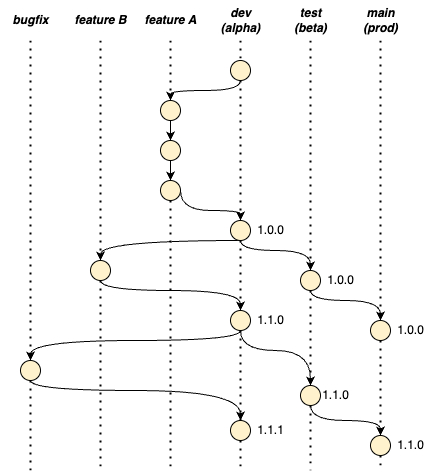

The diagram above was exported from draw.io. Its source (the exported page's mxGraphModel, read from the mxfile embedded in the PNG):
<mxGraphModel dx="1186" dy="611" grid="1" gridSize="10" guides="1" tooltips="1" connect="1" arrows="1" fold="1" page="1" pageScale="1" pageWidth="850" pageHeight="1100" math="0" shadow="0">
  <root>
    <mxCell id="0" />
    <mxCell id="1" parent="0" />
    <mxCell id="0oBKAhYyYw2Qj-Q7TQj_-1" value="" style="endArrow=none;dashed=1;html=1;dashPattern=1 3;strokeWidth=2;rounded=0;startArrow=none;" parent="1" source="7BRJHr7eMOljTvcuzAJq-10" edge="1">
      <mxGeometry width="50" height="50" relative="1" as="geometry">
        <mxPoint x="280" y="160" as="sourcePoint" />
        <mxPoint x="280" y="590" as="targetPoint" />
      </mxGeometry>
    </mxCell>
    <mxCell id="0oBKAhYyYw2Qj-Q7TQj_-5" value="&lt;b&gt;&lt;i&gt;dev&lt;br&gt;(alpha)&lt;br&gt;&lt;/i&gt;&lt;/b&gt;" style="text;html=1;align=center;verticalAlign=middle;resizable=0;points=[];autosize=1;strokeColor=none;fillColor=none;" parent="1" vertex="1">
      <mxGeometry x="250" y="120" width="60" height="40" as="geometry" />
    </mxCell>
    <mxCell id="0oBKAhYyYw2Qj-Q7TQj_-7" value="" style="endArrow=none;dashed=1;html=1;dashPattern=1 3;strokeWidth=2;rounded=0;startArrow=none;" parent="1" source="0oBKAhYyYw2Qj-Q7TQj_-37" edge="1">
      <mxGeometry width="50" height="50" relative="1" as="geometry">
        <mxPoint x="350" y="160" as="sourcePoint" />
        <mxPoint x="350" y="590" as="targetPoint" />
      </mxGeometry>
    </mxCell>
    <mxCell id="0oBKAhYyYw2Qj-Q7TQj_-8" value="" style="endArrow=none;dashed=1;html=1;dashPattern=1 3;strokeWidth=2;rounded=0;startArrow=none;" parent="1" source="7BRJHr7eMOljTvcuzAJq-15" edge="1">
      <mxGeometry width="50" height="50" relative="1" as="geometry">
        <mxPoint x="420" y="160" as="sourcePoint" />
        <mxPoint x="420" y="590" as="targetPoint" />
      </mxGeometry>
    </mxCell>
    <mxCell id="0oBKAhYyYw2Qj-Q7TQj_-9" value="&lt;b&gt;&lt;i&gt;test&lt;br&gt;(beta)&lt;br&gt;&lt;/i&gt;&lt;/b&gt;" style="text;html=1;align=center;verticalAlign=middle;resizable=0;points=[];autosize=1;strokeColor=none;fillColor=none;" parent="1" vertex="1">
      <mxGeometry x="320" y="120" width="60" height="40" as="geometry" />
    </mxCell>
    <mxCell id="0oBKAhYyYw2Qj-Q7TQj_-10" value="&lt;b&gt;&lt;i&gt;main&lt;br&gt;(prod)&lt;br&gt;&lt;/i&gt;&lt;/b&gt;" style="text;html=1;align=center;verticalAlign=middle;resizable=0;points=[];autosize=1;strokeColor=none;fillColor=none;" parent="1" vertex="1">
      <mxGeometry x="390" y="120" width="60" height="40" as="geometry" />
    </mxCell>
    <mxCell id="0oBKAhYyYw2Qj-Q7TQj_-11" value="" style="endArrow=none;dashed=1;html=1;dashPattern=1 3;strokeWidth=2;rounded=0;startArrow=none;" parent="1" source="0oBKAhYyYw2Qj-Q7TQj_-19" edge="1">
      <mxGeometry width="50" height="50" relative="1" as="geometry">
        <mxPoint x="210" y="160" as="sourcePoint" />
        <mxPoint x="210" y="590" as="targetPoint" />
      </mxGeometry>
    </mxCell>
    <mxCell id="0oBKAhYyYw2Qj-Q7TQj_-12" value="&lt;b&gt;&lt;i&gt;feature A&lt;/i&gt;&lt;/b&gt;" style="text;html=1;align=center;verticalAlign=middle;resizable=0;points=[];autosize=1;strokeColor=none;fillColor=none;" parent="1" vertex="1">
      <mxGeometry x="170" y="125" width="80" height="30" as="geometry" />
    </mxCell>
    <mxCell id="0oBKAhYyYw2Qj-Q7TQj_-39" value="" style="edgeStyle=orthogonalEdgeStyle;rounded=0;orthogonalLoop=1;jettySize=auto;html=1;startArrow=none;startFill=0;curved=1;exitX=0.5;exitY=1;exitDx=0;exitDy=0;entryX=0.5;entryY=0;entryDx=0;entryDy=0;" parent="1" source="0oBKAhYyYw2Qj-Q7TQj_-13" target="0oBKAhYyYw2Qj-Q7TQj_-15" edge="1">
      <mxGeometry relative="1" as="geometry">
        <Array as="points">
          <mxPoint x="280" y="210" />
          <mxPoint x="210" y="210" />
        </Array>
      </mxGeometry>
    </mxCell>
    <mxCell id="0oBKAhYyYw2Qj-Q7TQj_-13" value="" style="ellipse;whiteSpace=wrap;html=1;aspect=fixed;fillColor=#FFF2CC;strokeColor=#000000;" parent="1" vertex="1">
      <mxGeometry x="270" y="180" width="20" height="20" as="geometry" />
    </mxCell>
    <mxCell id="0oBKAhYyYw2Qj-Q7TQj_-14" value="" style="endArrow=none;dashed=1;html=1;dashPattern=1 3;strokeWidth=2;rounded=0;" parent="1" target="0oBKAhYyYw2Qj-Q7TQj_-13" edge="1">
      <mxGeometry width="50" height="50" relative="1" as="geometry">
        <mxPoint x="280" y="160" as="sourcePoint" />
        <mxPoint x="280" y="520" as="targetPoint" />
      </mxGeometry>
    </mxCell>
    <mxCell id="0oBKAhYyYw2Qj-Q7TQj_-15" value="" style="ellipse;whiteSpace=wrap;html=1;aspect=fixed;fillColor=#FFF2CC;strokeColor=#000000;" parent="1" vertex="1">
      <mxGeometry x="200" y="220" width="20" height="20" as="geometry" />
    </mxCell>
    <mxCell id="0oBKAhYyYw2Qj-Q7TQj_-16" value="" style="endArrow=none;dashed=1;html=1;dashPattern=1 3;strokeWidth=2;rounded=0;" parent="1" target="0oBKAhYyYw2Qj-Q7TQj_-15" edge="1">
      <mxGeometry width="50" height="50" relative="1" as="geometry">
        <mxPoint x="210" y="160" as="sourcePoint" />
        <mxPoint x="210" y="520" as="targetPoint" />
      </mxGeometry>
    </mxCell>
    <mxCell id="0oBKAhYyYw2Qj-Q7TQj_-17" value="" style="ellipse;whiteSpace=wrap;html=1;aspect=fixed;fillColor=#FFF2CC;strokeColor=#000000;" parent="1" vertex="1">
      <mxGeometry x="200" y="260" width="20" height="20" as="geometry" />
    </mxCell>
    <mxCell id="0oBKAhYyYw2Qj-Q7TQj_-18" value="" style="endArrow=classic;html=1;strokeWidth=1;rounded=0;startArrow=none;endFill=1;" parent="1" source="0oBKAhYyYw2Qj-Q7TQj_-15" target="0oBKAhYyYw2Qj-Q7TQj_-17" edge="1">
      <mxGeometry width="50" height="50" relative="1" as="geometry">
        <mxPoint x="210" y="240" as="sourcePoint" />
        <mxPoint x="210" y="520" as="targetPoint" />
      </mxGeometry>
    </mxCell>
    <mxCell id="0oBKAhYyYw2Qj-Q7TQj_-40" value="" style="edgeStyle=orthogonalEdgeStyle;curved=1;rounded=0;orthogonalLoop=1;jettySize=auto;html=1;startArrow=none;startFill=0;endArrow=classic;endFill=1;strokeWidth=1;" parent="1" source="0oBKAhYyYw2Qj-Q7TQj_-19" target="0oBKAhYyYw2Qj-Q7TQj_-21" edge="1">
      <mxGeometry relative="1" as="geometry">
        <Array as="points">
          <mxPoint x="220" y="330" />
          <mxPoint x="280" y="330" />
        </Array>
      </mxGeometry>
    </mxCell>
    <mxCell id="0oBKAhYyYw2Qj-Q7TQj_-19" value="" style="ellipse;whiteSpace=wrap;html=1;aspect=fixed;fillColor=#FFF2CC;strokeColor=#000000;" parent="1" vertex="1">
      <mxGeometry x="200" y="300" width="20" height="20" as="geometry" />
    </mxCell>
    <mxCell id="0oBKAhYyYw2Qj-Q7TQj_-20" value="" style="endArrow=classic;html=1;strokeWidth=1;rounded=0;startArrow=none;endFill=1;" parent="1" source="0oBKAhYyYw2Qj-Q7TQj_-17" target="0oBKAhYyYw2Qj-Q7TQj_-19" edge="1">
      <mxGeometry width="50" height="50" relative="1" as="geometry">
        <mxPoint x="210" y="280" as="sourcePoint" />
        <mxPoint x="210" y="520" as="targetPoint" />
      </mxGeometry>
    </mxCell>
    <mxCell id="0oBKAhYyYw2Qj-Q7TQj_-42" value="" style="edgeStyle=orthogonalEdgeStyle;curved=1;rounded=0;orthogonalLoop=1;jettySize=auto;html=1;startArrow=none;startFill=0;endArrow=classic;endFill=1;strokeWidth=1;exitX=0.5;exitY=1;exitDx=0;exitDy=0;entryX=0.5;entryY=0;entryDx=0;entryDy=0;" parent="1" source="0oBKAhYyYw2Qj-Q7TQj_-21" target="0oBKAhYyYw2Qj-Q7TQj_-23" edge="1">
      <mxGeometry relative="1" as="geometry">
        <mxPoint x="370" y="350" as="targetPoint" />
        <Array as="points">
          <mxPoint x="280" y="370" />
          <mxPoint x="350" y="370" />
        </Array>
      </mxGeometry>
    </mxCell>
    <mxCell id="0oBKAhYyYw2Qj-Q7TQj_-44" value="" style="edgeStyle=orthogonalEdgeStyle;curved=1;rounded=0;orthogonalLoop=1;jettySize=auto;html=1;startArrow=none;startFill=0;endArrow=classic;endFill=1;strokeWidth=1;entryX=0.5;entryY=0;entryDx=0;entryDy=0;" parent="1" source="0oBKAhYyYw2Qj-Q7TQj_-21" target="0oBKAhYyYw2Qj-Q7TQj_-27" edge="1">
      <mxGeometry relative="1" as="geometry">
        <Array as="points">
          <mxPoint x="140" y="360" />
        </Array>
      </mxGeometry>
    </mxCell>
    <mxCell id="0oBKAhYyYw2Qj-Q7TQj_-21" value="" style="ellipse;whiteSpace=wrap;html=1;aspect=fixed;fillColor=#FFF2CC;strokeColor=#000000;" parent="1" vertex="1">
      <mxGeometry x="270" y="340" width="20" height="20" as="geometry" />
    </mxCell>
    <mxCell id="0oBKAhYyYw2Qj-Q7TQj_-22" value="" style="endArrow=none;dashed=1;html=1;dashPattern=1 3;strokeWidth=2;rounded=0;startArrow=none;" parent="1" source="0oBKAhYyYw2Qj-Q7TQj_-13" target="0oBKAhYyYw2Qj-Q7TQj_-21" edge="1">
      <mxGeometry width="50" height="50" relative="1" as="geometry">
        <mxPoint x="280" y="210" as="sourcePoint" />
        <mxPoint x="280" y="520" as="targetPoint" />
      </mxGeometry>
    </mxCell>
    <mxCell id="0oBKAhYyYw2Qj-Q7TQj_-43" value="" style="edgeStyle=orthogonalEdgeStyle;curved=1;rounded=0;orthogonalLoop=1;jettySize=auto;html=1;startArrow=none;startFill=0;endArrow=classic;endFill=1;strokeWidth=1;" parent="1" edge="1">
      <mxGeometry relative="1" as="geometry">
        <Array as="points">
          <mxPoint x="350" y="420" />
          <mxPoint x="420" y="420" />
        </Array>
        <mxPoint x="350" y="410" as="sourcePoint" />
        <mxPoint x="420" y="440" as="targetPoint" />
      </mxGeometry>
    </mxCell>
    <mxCell id="0oBKAhYyYw2Qj-Q7TQj_-23" value="" style="ellipse;whiteSpace=wrap;html=1;aspect=fixed;fillColor=#FFF2CC;strokeColor=#000000;" parent="1" vertex="1">
      <mxGeometry x="340" y="390" width="20" height="20" as="geometry" />
    </mxCell>
    <mxCell id="0oBKAhYyYw2Qj-Q7TQj_-24" value="" style="endArrow=none;dashed=1;html=1;dashPattern=1 3;strokeWidth=2;rounded=0;" parent="1" target="0oBKAhYyYw2Qj-Q7TQj_-23" edge="1">
      <mxGeometry width="50" height="50" relative="1" as="geometry">
        <mxPoint x="350" y="160" as="sourcePoint" />
        <mxPoint x="350" y="520" as="targetPoint" />
      </mxGeometry>
    </mxCell>
    <mxCell id="0oBKAhYyYw2Qj-Q7TQj_-25" value="" style="ellipse;whiteSpace=wrap;html=1;aspect=fixed;fillColor=#FFF2CC;strokeColor=#000000;" parent="1" vertex="1">
      <mxGeometry x="410" y="440" width="20" height="20" as="geometry" />
    </mxCell>
    <mxCell id="0oBKAhYyYw2Qj-Q7TQj_-26" value="" style="endArrow=none;dashed=1;html=1;dashPattern=1 3;strokeWidth=2;rounded=0;" parent="1" target="0oBKAhYyYw2Qj-Q7TQj_-25" edge="1">
      <mxGeometry width="50" height="50" relative="1" as="geometry">
        <mxPoint x="420" y="160" as="sourcePoint" />
        <mxPoint x="420" y="520" as="targetPoint" />
      </mxGeometry>
    </mxCell>
    <mxCell id="0oBKAhYyYw2Qj-Q7TQj_-32" value="" style="endArrow=none;dashed=1;html=1;dashPattern=1 3;strokeWidth=2;rounded=0;startArrow=none;startFill=0;" parent="1" source="0oBKAhYyYw2Qj-Q7TQj_-27" edge="1">
      <mxGeometry width="50" height="50" relative="1" as="geometry">
        <mxPoint x="140" y="160" as="sourcePoint" />
        <mxPoint x="140" y="590" as="targetPoint" />
      </mxGeometry>
    </mxCell>
    <mxCell id="0oBKAhYyYw2Qj-Q7TQj_-33" value="&lt;b&gt;&lt;i&gt;feature B&lt;/i&gt;&lt;/b&gt;" style="text;html=1;align=center;verticalAlign=middle;resizable=0;points=[];autosize=1;strokeColor=none;fillColor=none;" parent="1" vertex="1">
      <mxGeometry x="100" y="125" width="80" height="30" as="geometry" />
    </mxCell>
    <mxCell id="0oBKAhYyYw2Qj-Q7TQj_-45" value="" style="edgeStyle=orthogonalEdgeStyle;curved=1;rounded=0;orthogonalLoop=1;jettySize=auto;html=1;startArrow=none;startFill=0;endArrow=classic;endFill=1;strokeWidth=1;exitX=0.5;exitY=1;exitDx=0;exitDy=0;" parent="1" source="0oBKAhYyYw2Qj-Q7TQj_-27" target="0oBKAhYyYw2Qj-Q7TQj_-35" edge="1">
      <mxGeometry relative="1" as="geometry">
        <Array as="points">
          <mxPoint x="140" y="410" />
          <mxPoint x="280" y="410" />
        </Array>
      </mxGeometry>
    </mxCell>
    <mxCell id="0oBKAhYyYw2Qj-Q7TQj_-27" value="" style="ellipse;whiteSpace=wrap;html=1;aspect=fixed;fillColor=#FFF2CC;strokeColor=#000000;" parent="1" vertex="1">
      <mxGeometry x="130" y="380" width="20" height="20" as="geometry" />
    </mxCell>
    <mxCell id="0oBKAhYyYw2Qj-Q7TQj_-34" value="" style="endArrow=none;dashed=1;html=1;dashPattern=1 3;strokeWidth=2;rounded=0;" parent="1" target="0oBKAhYyYw2Qj-Q7TQj_-27" edge="1">
      <mxGeometry width="50" height="50" relative="1" as="geometry">
        <mxPoint x="140" y="160" as="sourcePoint" />
        <mxPoint x="140" y="520" as="targetPoint" />
      </mxGeometry>
    </mxCell>
    <mxCell id="0oBKAhYyYw2Qj-Q7TQj_-46" value="" style="edgeStyle=orthogonalEdgeStyle;curved=1;rounded=0;orthogonalLoop=1;jettySize=auto;html=1;startArrow=none;startFill=0;endArrow=classic;endFill=1;strokeWidth=1;entryX=0.5;entryY=0;entryDx=0;entryDy=0;" parent="1" source="0oBKAhYyYw2Qj-Q7TQj_-35" target="0oBKAhYyYw2Qj-Q7TQj_-37" edge="1">
      <mxGeometry relative="1" as="geometry">
        <Array as="points">
          <mxPoint x="280" y="470" />
          <mxPoint x="350" y="470" />
        </Array>
      </mxGeometry>
    </mxCell>
    <mxCell id="0oBKAhYyYw2Qj-Q7TQj_-35" value="" style="ellipse;whiteSpace=wrap;html=1;aspect=fixed;fillColor=#FFF2CC;strokeColor=#000000;" parent="1" vertex="1">
      <mxGeometry x="270" y="430" width="20" height="20" as="geometry" />
    </mxCell>
    <mxCell id="0oBKAhYyYw2Qj-Q7TQj_-36" value="" style="endArrow=none;dashed=1;html=1;dashPattern=1 3;strokeWidth=2;rounded=0;startArrow=none;" parent="1" source="0oBKAhYyYw2Qj-Q7TQj_-21" target="0oBKAhYyYw2Qj-Q7TQj_-35" edge="1">
      <mxGeometry width="50" height="50" relative="1" as="geometry">
        <mxPoint x="280" y="360" as="sourcePoint" />
        <mxPoint x="280" y="520" as="targetPoint" />
      </mxGeometry>
    </mxCell>
    <mxCell id="7BRJHr7eMOljTvcuzAJq-17" value="" style="edgeStyle=orthogonalEdgeStyle;curved=1;rounded=0;orthogonalLoop=1;jettySize=auto;html=1;exitX=0.5;exitY=1;exitDx=0;exitDy=0;entryX=0.5;entryY=0;entryDx=0;entryDy=0;" parent="1" source="0oBKAhYyYw2Qj-Q7TQj_-37" target="7BRJHr7eMOljTvcuzAJq-15" edge="1">
      <mxGeometry relative="1" as="geometry">
        <Array as="points">
          <mxPoint x="350" y="540" />
          <mxPoint x="420" y="540" />
        </Array>
        <mxPoint x="420" y="530" as="targetPoint" />
      </mxGeometry>
    </mxCell>
    <mxCell id="0oBKAhYyYw2Qj-Q7TQj_-37" value="" style="ellipse;whiteSpace=wrap;html=1;aspect=fixed;fillColor=#FFF2CC;strokeColor=#000000;" parent="1" vertex="1">
      <mxGeometry x="340" y="505" width="20" height="20" as="geometry" />
    </mxCell>
    <mxCell id="0oBKAhYyYw2Qj-Q7TQj_-38" value="" style="endArrow=none;dashed=1;html=1;dashPattern=1 3;strokeWidth=2;rounded=0;startArrow=none;" parent="1" source="0oBKAhYyYw2Qj-Q7TQj_-23" target="0oBKAhYyYw2Qj-Q7TQj_-37" edge="1">
      <mxGeometry width="50" height="50" relative="1" as="geometry">
        <mxPoint x="350" y="410" as="sourcePoint" />
        <mxPoint x="350" y="520" as="targetPoint" />
      </mxGeometry>
    </mxCell>
    <mxCell id="0oBKAhYyYw2Qj-Q7TQj_-48" value="1.0.0" style="text;html=1;align=center;verticalAlign=middle;resizable=0;points=[];autosize=1;strokeColor=none;fillColor=none;" parent="1" vertex="1">
      <mxGeometry x="355" y="385" width="50" height="30" as="geometry" />
    </mxCell>
    <mxCell id="0oBKAhYyYw2Qj-Q7TQj_-49" value="1.0.0" style="text;html=1;align=center;verticalAlign=middle;resizable=0;points=[];autosize=1;strokeColor=none;fillColor=none;" parent="1" vertex="1">
      <mxGeometry x="425" y="435" width="50" height="30" as="geometry" />
    </mxCell>
    <mxCell id="7BRJHr7eMOljTvcuzAJq-8" value="" style="edgeStyle=orthogonalEdgeStyle;rounded=0;orthogonalLoop=1;jettySize=auto;html=1;entryX=0.5;entryY=0;entryDx=0;entryDy=0;curved=1;exitX=0.5;exitY=1;exitDx=0;exitDy=0;" parent="1" source="0oBKAhYyYw2Qj-Q7TQj_-35" target="7BRJHr7eMOljTvcuzAJq-5" edge="1">
      <mxGeometry relative="1" as="geometry">
        <Array as="points">
          <mxPoint x="280" y="460" />
          <mxPoint x="70" y="460" />
        </Array>
      </mxGeometry>
    </mxCell>
    <mxCell id="0oBKAhYyYw2Qj-Q7TQj_-51" value="1.1.0" style="text;html=1;align=center;verticalAlign=middle;resizable=0;points=[];autosize=1;strokeColor=none;fillColor=none;" parent="1" vertex="1">
      <mxGeometry x="425" y="550" width="50" height="30" as="geometry" />
    </mxCell>
    <mxCell id="7BRJHr7eMOljTvcuzAJq-4" value="" style="endArrow=none;dashed=1;html=1;dashPattern=1 3;strokeWidth=2;rounded=0;startArrow=none;" parent="1" source="7BRJHr7eMOljTvcuzAJq-5" edge="1">
      <mxGeometry width="50" height="50" relative="1" as="geometry">
        <mxPoint x="70" y="160" as="sourcePoint" />
        <mxPoint x="70" y="590" as="targetPoint" />
      </mxGeometry>
    </mxCell>
    <mxCell id="7BRJHr7eMOljTvcuzAJq-13" value="" style="edgeStyle=orthogonalEdgeStyle;curved=1;rounded=0;orthogonalLoop=1;jettySize=auto;html=1;exitX=0.5;exitY=1;exitDx=0;exitDy=0;" parent="1" source="7BRJHr7eMOljTvcuzAJq-5" target="7BRJHr7eMOljTvcuzAJq-10" edge="1">
      <mxGeometry relative="1" as="geometry">
        <mxPoint x="190" y="485" as="targetPoint" />
        <Array as="points">
          <mxPoint x="70" y="510" />
          <mxPoint x="280" y="510" />
        </Array>
      </mxGeometry>
    </mxCell>
    <mxCell id="7BRJHr7eMOljTvcuzAJq-5" value="" style="ellipse;whiteSpace=wrap;html=1;aspect=fixed;fillColor=#FFF2CC;strokeColor=#000000;" parent="1" vertex="1">
      <mxGeometry x="60" y="480" width="20" height="20" as="geometry" />
    </mxCell>
    <mxCell id="7BRJHr7eMOljTvcuzAJq-6" value="" style="endArrow=none;dashed=1;html=1;dashPattern=1 3;strokeWidth=2;rounded=0;" parent="1" target="7BRJHr7eMOljTvcuzAJq-5" edge="1">
      <mxGeometry width="50" height="50" relative="1" as="geometry">
        <mxPoint x="70" y="160" as="sourcePoint" />
        <mxPoint x="70" y="560" as="targetPoint" />
      </mxGeometry>
    </mxCell>
    <mxCell id="7BRJHr7eMOljTvcuzAJq-7" value="&lt;b&gt;&lt;i&gt;bugfix&lt;/i&gt;&lt;/b&gt;" style="text;html=1;align=center;verticalAlign=middle;resizable=0;points=[];autosize=1;strokeColor=none;fillColor=none;" parent="1" vertex="1">
      <mxGeometry x="40" y="125" width="60" height="30" as="geometry" />
    </mxCell>
    <mxCell id="7BRJHr7eMOljTvcuzAJq-10" value="" style="ellipse;whiteSpace=wrap;html=1;aspect=fixed;fillColor=#FFF2CC;strokeColor=#000000;" parent="1" vertex="1">
      <mxGeometry x="270" y="540" width="20" height="20" as="geometry" />
    </mxCell>
    <mxCell id="7BRJHr7eMOljTvcuzAJq-11" value="" style="endArrow=none;dashed=1;html=1;dashPattern=1 3;strokeWidth=2;rounded=0;startArrow=none;" parent="1" source="0oBKAhYyYw2Qj-Q7TQj_-35" target="7BRJHr7eMOljTvcuzAJq-10" edge="1">
      <mxGeometry width="50" height="50" relative="1" as="geometry">
        <mxPoint x="280" y="440" as="sourcePoint" />
        <mxPoint x="280" y="560" as="targetPoint" />
      </mxGeometry>
    </mxCell>
    <mxCell id="7BRJHr7eMOljTvcuzAJq-15" value="" style="ellipse;whiteSpace=wrap;html=1;aspect=fixed;fillColor=#FFF2CC;strokeColor=#000000;" parent="1" vertex="1">
      <mxGeometry x="410" y="555" width="20" height="20" as="geometry" />
    </mxCell>
    <mxCell id="7BRJHr7eMOljTvcuzAJq-16" value="" style="endArrow=none;dashed=1;html=1;dashPattern=1 3;strokeWidth=2;rounded=0;startArrow=none;" parent="1" source="0oBKAhYyYw2Qj-Q7TQj_-25" target="7BRJHr7eMOljTvcuzAJq-15" edge="1">
      <mxGeometry width="50" height="50" relative="1" as="geometry">
        <mxPoint x="420" y="450" as="sourcePoint" />
        <mxPoint x="420" y="560" as="targetPoint" />
      </mxGeometry>
    </mxCell>
    <mxCell id="7BRJHr7eMOljTvcuzAJq-18" value="1.1.0" style="text;html=1;align=center;verticalAlign=middle;resizable=0;points=[];autosize=1;strokeColor=none;fillColor=none;" parent="1" vertex="1">
      <mxGeometry x="350" y="500" width="50" height="30" as="geometry" />
    </mxCell>
    <mxCell id="YWHnfAOkFcE3oRh_wcOz-2" value="1.0.0" style="text;html=1;align=center;verticalAlign=middle;resizable=0;points=[];autosize=1;strokeColor=none;fillColor=none;" parent="1" vertex="1">
      <mxGeometry x="285" y="335" width="50" height="30" as="geometry" />
    </mxCell>
    <mxCell id="YWHnfAOkFcE3oRh_wcOz-3" value="1.1.0" style="text;html=1;align=center;verticalAlign=middle;resizable=0;points=[];autosize=1;strokeColor=none;fillColor=none;" parent="1" vertex="1">
      <mxGeometry x="285" y="425" width="50" height="30" as="geometry" />
    </mxCell>
    <mxCell id="YWHnfAOkFcE3oRh_wcOz-4" value="1.1.1" style="text;html=1;align=center;verticalAlign=middle;resizable=0;points=[];autosize=1;strokeColor=none;fillColor=none;" parent="1" vertex="1">
      <mxGeometry x="285" y="535" width="50" height="30" as="geometry" />
    </mxCell>
  </root>
</mxGraphModel>